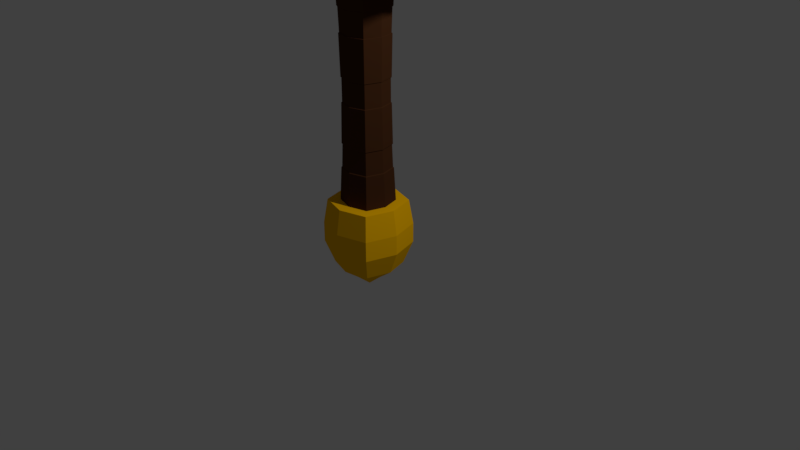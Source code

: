 # Source: Sword_listo.blend  (saved by Blender 3.5.10; exported with 4.5.12 LTS)
import bpy
from mathutils import Matrix  # noqa: F401  (used for matrix-valued properties, if any)

bpy.ops.wm.read_factory_settings(use_empty=True)
scene = bpy.context.scene
scene.name = 'Scene'

# ---- collections
col_collection_1 = bpy.data.collections.new('Collection 1'); scene.collection.children.link(col_collection_1)

# ---- materials (node trees are filled in below, after node groups)
mat_material = bpy.data.materials.new('Material')
mat_material.alpha_threshold = 0.0
mat_material.use_transparent_shadow = False
mat_material.diffuse_color = (0.1905, 0.2019, 0.2019, 1.0)
mat_material.roughness = 0.5
mat_material.specular_intensity = 0.1284
mat_material.line_color = (0.0, 0.0, 0.0, 1.0)
mat_mango_001 = bpy.data.materials.new('mango.001')
mat_mango_001.alpha_threshold = 0.0
mat_mango_001.use_transparent_shadow = False
mat_mango_001.diffuse_color = (0.06072, 0.0225, 0.008612, 1.0)
mat_mango_001.roughness = 3.14
mat_mango_001.specular_intensity = 0.0
mat_aro = bpy.data.materials.new('aro')
mat_aro.alpha_threshold = 0.0
mat_aro.use_transparent_shadow = False
mat_aro.preview_render_type = 'SHADERBALL'
mat_aro.diffuse_color = (1.0, 0.5171, 0.0, 1.0)
mat_aro.specular_color = (1.0, 0.9404, 0.9404)
mat_aro.roughness = 0.5
mat_aro.specular_intensity = 1.0

# ---- material node trees

# ---- world
world_world = bpy.data.worlds.new('World'); scene.world = world_world
world_world.color = (0.05088, 0.05088, 0.05088)
world_world.use_sun_shadow = False
world_world.sun_shadow_jitter_overblur = 0.0
world_world.cycles.sampling_method = 'MANUAL'

# ---- cameras
cam_camera = bpy.data.cameras.new('Camera')
cam_camera.clip_end = 100.0
cam_camera.lens = 35.0
cam_camera.sensor_width = 32.0
cam_camera.sensor_height = 18.0
cam_camera.ortho_scale = 7.314
cam_camera.dof.focus_distance = 0.0
cam_camera.dof.aperture_fstop = 128.0

# ---- lights
light_lamp = bpy.data.lights.new('Lamp', 'POINT')
light_lamp.transmission_factor = 0.0
light_lamp.cutoff_distance = 30.0
light_lamp.energy = 489.0
light_lamp.shadow_buffer_clip_start = 1.001
light_lamp.shadow_soft_size = 0.1
light_lamp.shadow_maximum_resolution = 0.006
light_lamp.use_absolute_resolution = True

# ---- meshes
me_cube = bpy.data.meshes.new('Cube')
me_cube.from_pydata([(2.236, -0.2015, 0.4743), (2.236, 0.2015, 0.4743), (-2.236, -0.2015, 0.4743), (-2.236, 0.2015, 0.4743), (2.236, -0.2015, 1.04), (2.236, 0.2015, 1.04), (-2.236, -0.2015, 1.04), (-2.236, 0.2015, 1.04), (0.0, 0.3741, -0.5255), (0.0, -0.3741, -0.5255), (0.0, 0.3741, 0.5255), (0.0, -0.3741, 0.5255), (-1.008, 0.3741, -0.3955), (-1.008, -0.3741, -0.3955), (-1.008, 0.3741, 0.6555), (-1.008, -0.3741, 0.6555), (-1.008, -0.3741, -0.3955), (-1.008, 0.3741, -0.3955), (0.0, 0.3741, -0.5255), (0.0, -0.3741, -0.5255), (1.008, 0.3741, -0.3955), (1.008, -0.3741, -0.3955), (1.008, 0.3741, 0.6555), (1.008, -0.3741, 0.6555), (1.008, -0.3741, -0.3955), (1.008, 0.3741, -0.3955), (-1.008, -0.3741, -0.3955), (-1.008, 0.3741, -0.3955), (0.0, 0.3741, -0.5255), (0.0, -0.3741, -0.5255), (1.008, -0.3741, -0.3955), (1.008, 0.3741, -0.3955), (0.2497, 0.2497, -3.419), (-0.2497, 0.2497, -3.419), (0.2497, -0.2497, -3.419), (-0.2497, -0.2497, -3.419), (0.0, 0.3234, -3.419), (0.0, -0.3234, -3.419), (0.3234, 0.0, -3.419), (-0.3234, 0.0, -3.419), (0.0, 0.3234, -0.2945), (-0.2497, 0.2497, -0.2945), (0.3234, 0.0, -0.2945), (0.2497, 0.2497, -0.2945), (0.0, -0.3234, -0.2945), (0.2497, -0.2497, -0.2945), (-0.3234, 0.0, -0.2945), (-0.2497, -0.2497, -0.2945), (-0.2127, -0.2127, -2.539), (-0.2205, -0.2205, -2.83), (-0.2856, 5.462e-10, -2.83), (-0.2754, 5.437e-10, -2.539), (-0.205, -0.205, -1.707), (-0.205, -0.205, -2.006), (-0.2655, 6.109e-10, -2.006), (-0.2655, 6.109e-10, -1.707), (-0.2754, 5.437e-10, -1.179), (-0.2856, 5.462e-10, -0.8826), (-0.2205, -0.2205, -0.8826), (-0.2127, -0.2127, -1.179), (0.2127, 0.2127, -2.539), (0.2205, 0.2205, -2.83), (0.2856, 5.462e-10, -2.83), (0.2754, 5.437e-10, -2.539), (0.205, 0.205, -1.707), (0.205, 0.205, -2.006), (0.2655, 6.109e-10, -2.006), (0.2655, 6.109e-10, -1.707), (0.2754, 5.437e-10, -1.179), (0.2856, 5.462e-10, -0.8826), (0.2205, 0.2205, -0.8826), (0.2127, 0.2127, -1.179), (-0.2957, -8.777e-11, -0.8738), (-0.2852, -9.041e-11, -1.183), (-0.2852, -9.041e-11, -2.53), (-0.2957, -8.777e-11, -2.839), (-0.2749, -2.081e-11, -1.702), (-0.2749, -2.081e-11, -2.012), (-0.2283, 0.2283, -2.839), (-0.2202, 0.2202, -2.53), (-0.2202, 0.2202, -1.183), (-0.2283, 0.2283, -0.8738), (-0.2123, 0.2123, -2.012), (-0.2123, 0.2123, -1.702), (1.755e-10, 0.2957, -0.8738), (1.808e-10, 0.2852, -1.183), (1.808e-10, 0.2852, -2.53), (1.755e-10, 0.2957, -2.839), (4.161e-11, 0.2749, -1.702), (4.161e-11, 0.2749, -2.012), (0.2283, 0.2283, -2.839), (0.2202, 0.2202, -2.53), (0.2202, 0.2202, -1.183), (0.2283, 0.2283, -0.8738), (0.2123, 0.2123, -2.012), (0.2123, 0.2123, -1.702), (0.2283, -0.2283, -0.8738), (0.2202, -0.2202, -1.183), (0.2202, -0.2202, -2.53), (0.2283, -0.2283, -2.839), (0.2123, -0.2123, -1.702), (0.2123, -0.2123, -2.012), (1.755e-10, -0.2957, -2.839), (1.808e-10, -0.2852, -2.53), (1.808e-10, -0.2852, -1.183), (1.755e-10, -0.2957, -0.8738), (4.161e-11, -0.2749, -2.012), (4.161e-11, -0.2749, -1.702), (0.2957, -8.777e-11, -0.8738), (0.2852, -9.041e-11, -1.183), (0.2852, -9.041e-11, -2.53), (0.2957, -8.777e-11, -2.839), (0.2749, -2.081e-11, -1.702), (0.2749, -2.081e-11, -2.012), (-0.2283, -0.2283, -2.839), (-0.2202, -0.2202, -2.53), (-0.2202, -0.2202, -1.183), (-0.2283, -0.2283, -0.8738), (-0.2123, -0.2123, -2.012), (-0.2123, -0.2123, -1.702), (-4.525e-11, -0.2754, -1.179), (-5.036e-11, -0.2856, -0.8826), (-1.797e-10, -0.2655, -2.006), (-1.797e-10, -0.2655, -1.707), (-5.036e-11, -0.2856, -2.83), (-4.525e-11, -0.2754, -2.539), (0.2205, -0.2205, -0.8826), (0.2127, -0.2127, -1.179), (0.205, -0.205, -1.707), (0.205, -0.205, -2.006), (0.2127, -0.2127, -2.539), (0.2205, -0.2205, -2.83), (-0.2127, 0.2127, -1.179), (-0.2205, 0.2205, -0.8826), (-5.036e-11, 0.2856, -0.8826), (-4.525e-11, 0.2754, -1.179), (-1.797e-10, 0.2655, -1.707), (-1.797e-10, 0.2655, -2.006), (-0.205, 0.205, -2.006), (-0.205, 0.205, -1.707), (-4.525e-11, 0.2754, -2.539), (-5.036e-11, 0.2856, -2.83), (-0.2205, 0.2205, -2.83), (-0.2127, 0.2127, -2.539), (0.3594, 0.3594, -3.273), (-0.3594, 0.3594, -3.273), (0.3594, -0.3594, -3.273), (-0.3594, -0.3594, -3.273), (-6.92e-10, 0.4655, -3.273), (-6.92e-10, -0.4655, -3.273), (0.4655, -1.937e-09, -3.273), (-0.4655, -1.937e-09, -3.273), (-6.213e-10, -1.785e-09, -3.273), (-2.669e-10, 0.5173, -3.595), (-0.3994, 0.3994, -3.595), (0.5173, -3.705e-09, -3.595), (0.3994, 0.3994, -3.595), (-2.669e-10, -0.5173, -3.595), (0.3994, -0.3994, -3.595), (-0.5173, -3.705e-09, -3.595), (-0.3994, -0.3994, -3.595), (-2.669e-10, 0.4021, -4.155), (-2.669e-10, 0.5173, -3.856), (-0.3994, 0.3994, -3.856), (0.5173, -3.705e-09, -3.856), (0.3994, 0.3994, -3.856), (-2.669e-10, -0.5173, -3.856), (0.3994, -0.3994, -3.856), (-0.5173, -3.705e-09, -3.856), (-0.3994, -0.3994, -3.856), (-2.742e-09, 0.1902, -4.314), (-0.3105, 0.3105, -4.155), (0.4021, -5.419e-09, -4.155), (0.3105, 0.3105, -4.155), (-2.669e-10, -0.4021, -4.155), (0.3105, -0.3105, -4.155), (-0.4021, -5.419e-09, -4.155), (-0.3105, -0.3105, -4.155), (-0.1469, 0.1469, -4.314), (0.1902, -3.721e-09, -4.314), (0.1469, 0.1469, -4.314), (-2.742e-09, -0.1902, -4.314), (0.1469, -0.1469, -4.314), (-0.1902, -3.721e-09, -4.314), (-0.1469, -0.1469, -4.314), (-1.739e-09, 2.171e-10, -4.474), (-0.8388, 0.0, 12.9), (0.8388, 0.0, 12.9), (0.6965, 0.0, 0.5096), (-0.6965, 0.0, 0.5096), (0.0, 0.1918, 12.9), (0.0, -0.1918, 12.9), (0.0, -0.1592, 0.5096), (0.0, 0.1592, 0.5096), (0.8388, 0.0, 12.9), (0.0, -2.129e-09, 14.12)], [], [(12, 13, 2, 3), (14, 7, 6, 15), (20, 1, 0, 21), (13, 15, 6, 2), (2, 6, 7, 3), (14, 12, 3, 7), (22, 5, 1, 20), (10, 11, 23, 22), (21, 9, 19, 24), (21, 0, 4, 23), (10, 8, 12, 14), (9, 11, 15, 13), (10, 14, 15, 11), (20, 21, 24, 25), (22, 23, 4, 5), (10, 22, 20, 8), (9, 21, 23, 11), (0, 1, 5, 4), (18, 25, 24, 19), (18, 19, 16, 17), (12, 8, 18, 17), (13, 12, 17, 16), (8, 20, 25, 18), (9, 13, 16, 19), (28, 31, 30, 29), (28, 29, 26, 27), (82, 89, 86, 79), (94, 113, 110, 91), (106, 118, 115, 103), (89, 94, 91, 86), (34, 38, 111, 99), (39, 35, 114, 75), (101, 106, 103, 98), (109, 97, 100, 112), (80, 85, 88, 83), (70, 69, 68, 71), (104, 116, 119, 107), (85, 92, 95, 88), (96, 108, 42, 45), (92, 109, 112, 95), (77, 82, 79, 74), (108, 93, 43, 42), (38, 32, 90, 111), (73, 80, 83, 76), (33, 39, 75, 78), (117, 105, 44, 47), (35, 37, 102, 114), (97, 104, 107, 100), (37, 34, 99, 102), (84, 81, 41, 40), (36, 33, 78, 87), (105, 96, 45, 44), (113, 101, 98, 110), (93, 84, 40, 43), (32, 36, 87, 90), (81, 72, 46, 41), (118, 77, 74, 115), (116, 73, 76, 119), (107, 119, 52, 123), (76, 83, 139, 55), (73, 116, 59, 56), (104, 97, 127, 120), (93, 108, 69, 70), (82, 77, 54, 138), (110, 98, 130, 63), (96, 105, 121, 126), (118, 106, 122, 53), (80, 73, 56, 132), (99, 111, 62, 131), (117, 72, 57, 58), (79, 86, 140, 143), (116, 104, 120, 59), (72, 81, 133, 57), (105, 117, 58, 121), (86, 91, 60, 140), (112, 100, 128, 67), (91, 110, 63, 60), (87, 78, 142, 141), (90, 87, 141, 61), (101, 113, 66, 129), (115, 74, 51, 48), (88, 95, 64, 136), (72, 117, 47, 46), (66, 65, 64, 67), (62, 61, 60, 63), (58, 57, 56, 59), (54, 53, 52, 55), (50, 49, 48, 51), (121, 58, 59, 120), (53, 122, 123, 52), (49, 124, 125, 48), (69, 126, 127, 68), (129, 66, 67, 128), (131, 62, 63, 130), (133, 134, 135, 132), (137, 138, 139, 136), (141, 142, 143, 140), (126, 121, 120, 127), (122, 129, 128, 123), (124, 131, 130, 125), (134, 70, 71, 135), (65, 137, 136, 64), (61, 141, 140, 60), (57, 133, 132, 56), (138, 54, 55, 139), (142, 50, 51, 143), (106, 101, 129, 122), (81, 84, 134, 133), (78, 75, 50, 142), (109, 92, 71, 68), (114, 102, 124, 49), (100, 107, 123, 128), (77, 118, 53, 54), (74, 79, 143, 51), (102, 99, 131, 124), (85, 80, 132, 135), (113, 94, 65, 66), (103, 115, 48, 125), (98, 103, 125, 130), (119, 76, 55, 52), (108, 96, 126, 69), (84, 93, 70, 134), (89, 82, 138, 137), (95, 112, 67, 64), (92, 85, 135, 71), (75, 114, 49, 50), (97, 109, 68, 127), (94, 89, 137, 65), (83, 88, 136, 139), (111, 90, 61, 62), (152, 150, 144, 148), (151, 152, 148, 145), (147, 149, 152, 151), (149, 146, 150, 152), (155, 158, 167, 164), (154, 153, 162, 163), (158, 157, 166, 167), (153, 156, 165, 162), (149, 147, 160, 157), (147, 151, 159, 160), (144, 150, 155, 156), (151, 145, 154, 159), (148, 144, 156, 153), (146, 149, 157, 158), (145, 148, 153, 154), (150, 146, 158, 155), (164, 167, 175, 172), (163, 162, 161, 171), (167, 166, 174, 175), (162, 165, 173, 161), (157, 160, 169, 166), (160, 159, 168, 169), (156, 155, 164, 165), (159, 154, 163, 168), (175, 174, 181, 182), (161, 173, 180, 170), (176, 171, 178, 183), (173, 172, 179, 180), (166, 169, 177, 174), (169, 168, 176, 177), (165, 164, 172, 173), (168, 163, 171, 176), (180, 179, 185), (184, 183, 185), (181, 184, 185), (179, 182, 185), (171, 161, 170, 178), (172, 175, 182, 179), (174, 177, 184, 181), (177, 176, 183, 184), (183, 178, 185), (170, 180, 185), (182, 181, 185), (178, 170, 185), (187, 190, 195), (193, 189, 186, 190), (192, 188, 194, 191), (189, 192, 191, 186), (188, 193, 190, 194), (186, 191, 195), (191, 187, 195), (190, 186, 195)])
me_cube.polygons.foreach_set('material_index', [2, 2, 2, 2, 2, 2, 2, 2, 2, 2, 2, 2, 2, 2, 2, 2, 2, 2, 2, 2, 2, 2, 2, 2, 2, 2, 1, 1, 1, 1, 1, 1, 1, 1, 1, 1, 1, 1, 1, 1, 1, 1, 1, 1, 1, 1, 1, 1, 1, 1, 1, 1, 1, 1, 1, 1, 1, 1, 1, 1, 1, 1, 1, 1, 1, 1, 1, 1, 1, 1, 1, 1, 1, 1, 1, 1, 1, 1, 1, 1, 1, 1, 1, 1, 1, 1, 1, 1, 1, 1, 1, 1, 1, 1, 1, 1, 1, 1, 1, 1, 1, 1, 1, 1, 1, 1, 1, 1, 1, 1, 1, 1, 1, 1, 1, 1, 1, 1, 1, 1, 1, 1, 1, 1, 1, 1, 1, 1, 1, 1, 2, 2, 2, 2, 2, 2, 2, 2, 2, 2, 2, 2, 2, 2, 2, 2, 2, 2, 2, 2, 2, 2, 2, 2, 2, 2, 2, 2, 2, 2, 2, 2, 2, 2, 2, 2, 2, 2, 2, 2, 2, 2, 2, 2, 0, 0, 0, 0, 0, 0, 0, 0])
me_cube.materials.append(mat_material)
me_cube.materials.append(mat_mango_001)
me_cube.materials.append(mat_aro)
me_cube.use_remesh_preserve_volume = False
me_cube.use_remesh_preserve_attributes = False
me_cube.use_mirror_vertex_groups = False
me_cube.update()

# ---- objects
ob_cube = bpy.data.objects.new('Cube', me_cube)
ob_lamp = bpy.data.objects.new('Lamp', light_lamp)
ob_camera = bpy.data.objects.new('Camera', cam_camera)

# ---- transforms, parenting, visibility, modifiers, constraints
ob_cube.location = (0.0, 0.0, 4.044)
ob_cube.lock_rotations_4d = False
ob_cube.empty_display_type = 'ARROWS'
ob_cube.lineart.crease_threshold = 0.0
ob_lamp.location = (4.076, 1.005, 5.904)
ob_lamp.rotation_euler = (0.6503, 0.05522, 1.866)
ob_lamp.lock_rotations_4d = False
ob_lamp.empty_display_type = 'ARROWS'
ob_lamp.color = (0.0, 0.0, 0.0, 0.0)
ob_lamp.lineart.crease_threshold = 0.0
ob_camera.location = (7.481, -6.508, 5.344)
ob_camera.rotation_euler = (1.109, 0.0, 0.8149)
ob_camera.lock_rotations_4d = False
ob_camera.empty_display_type = 'ARROWS'
ob_camera.color = (0.0, 0.0, 0.0, 0.0)
ob_camera.display_type = 'WIRE'
ob_camera.lineart.crease_threshold = 0.0

# ---- collection membership
col_collection_1.objects.link(ob_cube)
col_collection_1.objects.link(ob_lamp)
col_collection_1.objects.link(ob_camera)

# ---- scene / render settings (as saved in the file)
scene.camera = ob_camera
scene.frame_start = 1; scene.frame_end = 250; scene.frame_set(1)
scene.render.engine = 'BLENDER_EEVEE_NEXT'
scene.render.resolution_percentage = 50
scene.render.dither_intensity = 0.0
scene.cycles.use_denoising = False
scene.cycles.samples = 128
scene.cycles.sampling_pattern = 'TABULATED_SOBOL'
scene.cycles.use_adaptive_sampling = False
scene.cycles.use_light_tree = False
scene.cycles.blur_glossy = 0.0
scene.cycles.sample_clamp_indirect = 0.0
scene.view_settings.view_transform = 'Standard'
bpy.context.view_layer.update()
